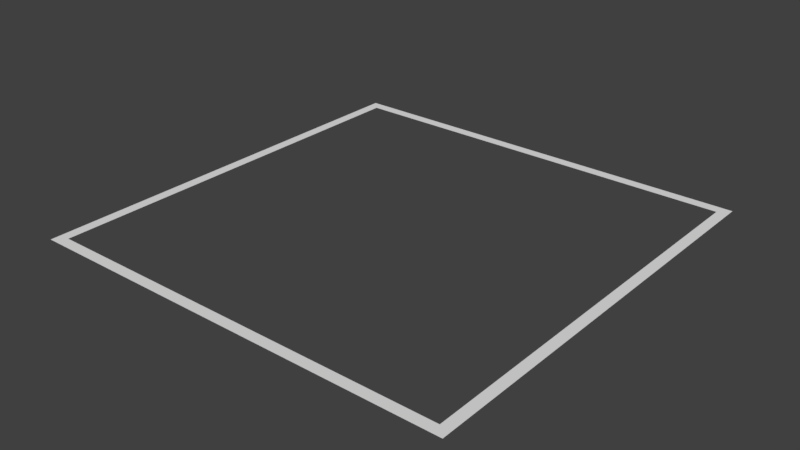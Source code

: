 # Source: outline.blend  (saved by Blender 2.79.0; exported with 4.5.12 LTS)
import bpy
from mathutils import Matrix  # noqa: F401  (used for matrix-valued properties, if any)

bpy.ops.wm.read_factory_settings(use_empty=True)
scene = bpy.context.scene
scene.name = 'Scene'

# ---- collections
col_collection_1 = bpy.data.collections.new('Collection 1'); scene.collection.children.link(col_collection_1)

# ---- world
world_world = bpy.data.worlds.new('World'); scene.world = world_world
world_world.color = (0.05088, 0.05088, 0.05088)
world_world.use_sun_shadow = False
world_world.sun_shadow_jitter_overblur = 0.0
world_world.cycles.sampling_method = 'MANUAL'

# ---- meshes
me_plane = bpy.data.meshes.new('Plane')
me_plane.from_pydata([(-1.0, -1.0, 0.0), (1.0, -1.0, 0.0), (-1.0, 1.0, 0.0), (1.0, 1.0, 0.0), (-0.9504, 0.9504, 0.0), (-0.9504, -0.9504, 0.0), (0.9504, -0.9504, 0.0), (0.9504, 0.9504, 0.0), (-0.7776, -0.9504, 0.0), (-0.6048, -0.9504, 0.0), (-0.432, -0.9504, 0.0), (-0.2592, -0.9504, 0.0), (-0.0864, -0.9504, 0.0), (0.0864, -0.9504, 0.0), (0.2592, -0.9504, 0.0), (0.432, -0.9504, 0.0), (0.6048, -0.9504, 0.0), (0.7776, -0.9504, 0.0), (-0.8182, -1.0, 0.0), (-0.6364, -1.0, 0.0), (-0.4545, -1.0, 0.0), (-0.2727, -1.0, 0.0), (-0.09091, -1.0, 0.0), (0.09091, -1.0, 0.0), (0.2727, -1.0, 0.0), (0.4545, -1.0, 0.0), (0.6364, -1.0, 0.0), (0.8182, -1.0, 0.0), (-0.9504, 0.7776, 0.0), (-0.9504, 0.6048, 0.0), (-0.9504, 0.432, 0.0), (-0.9504, 0.2592, 0.0), (-0.9504, 0.0864, 0.0), (-0.9504, -0.0864, 0.0), (-0.9504, -0.2592, 0.0), (-0.9504, -0.432, 0.0), (-0.9504, -0.6048, 0.0), (-0.9504, -0.7776, 0.0), (-1.0, 0.8182, 0.0), (-1.0, 0.6364, 0.0), (-1.0, 0.4545, 0.0), (-1.0, 0.2727, 0.0), (-1.0, 0.09091, 0.0), (-1.0, -0.09091, 0.0), (-1.0, -0.2727, 0.0), (-1.0, -0.4545, 0.0), (-1.0, -0.6364, 0.0), (-1.0, -0.8182, 0.0), (0.7776, 0.9504, 0.0), (0.6048, 0.9504, 0.0), (0.432, 0.9504, 0.0), (0.2592, 0.9504, 0.0), (0.0864, 0.9504, 0.0), (-0.0864, 0.9504, 0.0), (-0.2592, 0.9504, 0.0), (-0.432, 0.9504, 0.0), (-0.6048, 0.9504, 0.0), (-0.7776, 0.9504, 0.0), (0.8182, 1.0, 0.0), (0.6364, 1.0, 0.0), (0.4545, 1.0, 0.0), (0.2727, 1.0, 0.0), (0.09091, 1.0, 0.0), (-0.09091, 1.0, 0.0), (-0.2727, 1.0, 0.0), (-0.4545, 1.0, 0.0), (-0.6364, 1.0, 0.0), (-0.8182, 1.0, 0.0), (0.9504, -0.7776, 0.0), (0.9504, -0.6048, 0.0), (0.9504, -0.432, 0.0), (0.9504, -0.2592, 0.0), (0.9504, -0.0864, 0.0), (0.9504, 0.0864, 0.0), (0.9504, 0.2592, 0.0), (0.9504, 0.432, 0.0), (0.9504, 0.6048, 0.0), (0.9504, 0.7776, 0.0), (1.0, -0.8182, 0.0), (1.0, -0.6364, 0.0), (1.0, -0.4545, 0.0), (1.0, -0.2727, 0.0), (1.0, -0.09091, 0.0), (1.0, 0.09091, 0.0), (1.0, 0.2727, 0.0), (1.0, 0.4545, 0.0), (1.0, 0.6364, 0.0), (1.0, 0.8182, 0.0)], [], [(58, 48, 7, 3), (18, 8, 5, 0), (78, 68, 6, 1), (37, 47, 0, 5), (1, 6, 17, 27), (27, 17, 16, 26), (26, 16, 15, 25), (25, 15, 14, 24), (24, 14, 13, 23), (23, 13, 12, 22), (22, 12, 11, 21), (21, 11, 10, 20), (20, 10, 9, 19), (19, 9, 8, 18), (4, 2, 38, 28), (28, 38, 39, 29), (29, 39, 40, 30), (30, 40, 41, 31), (31, 41, 42, 32), (32, 42, 43, 33), (33, 43, 44, 34), (34, 44, 45, 35), (35, 45, 46, 36), (36, 46, 47, 37), (2, 4, 57, 67), (67, 57, 56, 66), (66, 56, 55, 65), (65, 55, 54, 64), (64, 54, 53, 63), (63, 53, 52, 62), (62, 52, 51, 61), (61, 51, 50, 60), (60, 50, 49, 59), (59, 49, 48, 58), (3, 7, 77, 87), (87, 77, 76, 86), (86, 76, 75, 85), (85, 75, 74, 84), (84, 74, 73, 83), (83, 73, 72, 82), (82, 72, 71, 81), (81, 71, 70, 80), (80, 70, 69, 79), (79, 69, 68, 78)])
_uv = me_plane.uv_layers.new(name='UVMap')
_uv.uv.foreach_set('vector', [0.06743, 0.6119, 0.05975, 0.6182, 0.05975, 0.5915, 0.06743, 0.5838, 0.0492, 0.5817, 0.05688, 0.5754, 0.05688, 0.6022, 0.0492, 0.6099, 0.07735, 0.5798, 0.08363, 0.5875, 0.05688, 0.5875, 0.0492, 0.5798, 0.08363, 0.6022, 0.07735, 0.6099, 0.0492, 0.6099, 0.05688, 0.6022, 0.0492, 0.5798, 0.05688, 0.5875, 0.05688, 0.6143, 0.0492, 0.608, 0.6831, 0.04101, 0.6908, 0.0473, 0.6908, 0.07404, 0.6831, 0.06916, 0.03542, 0.583, 0.0431, 0.5879, 0.0431, 0.6146, 0.03542, 0.6111, 0.6831, 0.0973, 0.6908, 0.1008, 0.6908, 0.1275, 0.6831, 0.1254, 0.05708, 0.592, 0.06476, 0.5941, 0.06476, 0.6209, 0.05708, 0.6202, 0.6831, 0.1536, 0.6908, 0.1543, 0.6908, 0.181, 0.6831, 0.1817, 0.05117, 0.5794, 0.05885, 0.5787, 0.05885, 0.6054, 0.05117, 0.6075, 0.6831, 0.2099, 0.6908, 0.2078, 0.6908, 0.2345, 0.6831, 0.238, 0.03936, 0.5806, 0.04704, 0.5771, 0.04704, 0.6038, 0.03936, 0.6087, 0.6831, 0.2662, 0.6908, 0.2613, 0.6908, 0.288, 0.6831, 0.2943, 0.06763, 0.6002, 0.0753, 0.6079, 0.04716, 0.6079, 0.04088, 0.6002, 0.9583, 0.3148, 0.9645, 0.3225, 0.9364, 0.3225, 0.9315, 0.3148, 0.07516, 0.5983, 0.08004, 0.6059, 0.0519, 0.6059, 0.04841, 0.5983, 0.9048, 0.3148, 0.9083, 0.3225, 0.8801, 0.3225, 0.878, 0.3148, 0.07088, 0.5943, 0.07297, 0.602, 0.04483, 0.602, 0.04413, 0.5943, 0.8513, 0.3148, 0.852, 0.3225, 0.8238, 0.3225, 0.8245, 0.3148, 0.08628, 0.5963, 0.08559, 0.604, 0.05744, 0.604, 0.05954, 0.5963, 0.7978, 0.3148, 0.7957, 0.3225, 0.7675, 0.3225, 0.771, 0.3148, 0.07807, 0.5943, 0.07458, 0.602, 0.04643, 0.602, 0.05132, 0.5943, 0.7443, 0.3148, 0.7394, 0.3225, 0.7112, 0.3225, 0.7175, 0.3148, 0.0753, 0.6079, 0.06763, 0.6002, 0.06763, 0.5735, 0.0753, 0.5798, 0.9927, 0.2943, 0.985, 0.288, 0.985, 0.2613, 0.9927, 0.2662, 0.04184, 0.6146, 0.03416, 0.6097, 0.03416, 0.583, 0.04184, 0.5865, 0.9927, 0.238, 0.985, 0.2345, 0.985, 0.2078, 0.9927, 0.2099, 0.06743, 0.6075, 0.05975, 0.6054, 0.05975, 0.5787, 0.06743, 0.5794, 0.9927, 0.1817, 0.985, 0.181, 0.985, 0.1543, 0.9927, 0.1536, 0.05168, 0.6182, 0.044, 0.6189, 0.044, 0.5921, 0.05168, 0.59, 0.9927, 0.1254, 0.985, 0.1275, 0.985, 0.1008, 0.9927, 0.0973, 0.07137, 0.6013, 0.06369, 0.6048, 0.06369, 0.578, 0.07137, 0.5731, 0.9927, 0.06916, 0.985, 0.07404, 0.985, 0.0473, 0.9927, 0.04101, 0.06743, 0.5838, 0.05975, 0.5915, 0.033, 0.5915, 0.03929, 0.5838, 0.9645, 0.01287, 0.9583, 0.02055, 0.9315, 0.02055, 0.9364, 0.01287, 0.09382, 0.5877, 0.08894, 0.5954, 0.06219, 0.5954, 0.06568, 0.5877, 0.9083, 0.01287, 0.9048, 0.02055, 0.878, 0.02055, 0.8801, 0.01287, 0.07691, 0.5857, 0.07482, 0.5934, 0.04807, 0.5934, 0.04877, 0.5857, 0.852, 0.01287, 0.8513, 0.02055, 0.8245, 0.02055, 0.8238, 0.01287, 0.06787, 0.5897, 0.06857, 0.5974, 0.04182, 0.5974, 0.03972, 0.5897, 0.7957, 0.01287, 0.7978, 0.02055, 0.771, 0.02055, 0.7675, 0.01287, 0.06277, 0.5916, 0.06626, 0.5993, 0.03951, 0.5993, 0.03462, 0.5916, 0.7394, 0.01287, 0.7443, 0.02055, 0.7175, 0.02055, 0.7112, 0.01287])
me_plane.use_remesh_preserve_volume = False
me_plane.use_remesh_preserve_attributes = False
me_plane.use_mirror_vertex_groups = False
me_plane.update()

# ---- objects
ob_plane = bpy.data.objects.new('Plane', me_plane)

# ---- transforms, parenting, visibility, modifiers, constraints
ob_plane.location = (0.0, 0.0, 0.0)
ob_plane.scale = (2.5, 2.5, 1.0)
ob_plane.lineart.crease_threshold = 0.0

# ---- collection membership
col_collection_1.objects.link(ob_plane)

# ---- scene / render settings (as saved in the file)
scene.frame_start = 1; scene.frame_end = 250; scene.frame_set(1)
scene.render.engine = 'BLENDER_EEVEE_NEXT'
scene.render.resolution_percentage = 50
scene.render.dither_intensity = 0.0
scene.cycles.use_denoising = False
scene.cycles.samples = 128
scene.cycles.sampling_pattern = 'TABULATED_SOBOL'
scene.cycles.use_adaptive_sampling = False
scene.cycles.use_light_tree = False
scene.cycles.blur_glossy = 0.0
scene.cycles.sample_clamp_indirect = 0.0
scene.view_settings.view_transform = 'Standard'
bpy.context.view_layer.update()

# ---- added for rendering (the .blend has no active camera and no usable light): camera, sun
cam_auto = bpy.data.cameras.new('AutoCamera')
cam_auto.lens = 50.0
cam_auto.sensor_width = 36.0
cam_auto.clip_end = 1000.0
ob_auto_camera = bpy.data.objects.new('AutoCamera', cam_auto)
scene.collection.objects.link(ob_auto_camera)
ob_auto_camera.location = (6.54233, -7.85079, 5.23386)
ob_auto_camera.rotation_euler = (1.09748, -7.21219e-08, 0.694738)
scene.camera = ob_auto_camera
light_auto_sun = bpy.data.lights.new('AutoSun', 'SUN')
light_auto_sun.energy = 3.0
light_auto_sun.angle = 0.0523599
ob_auto_sun = bpy.data.objects.new('AutoSun', light_auto_sun)
scene.collection.objects.link(ob_auto_sun)
ob_auto_sun.rotation_euler = (0.872665, 0.174533, 0.523599)
bpy.context.view_layer.update()
